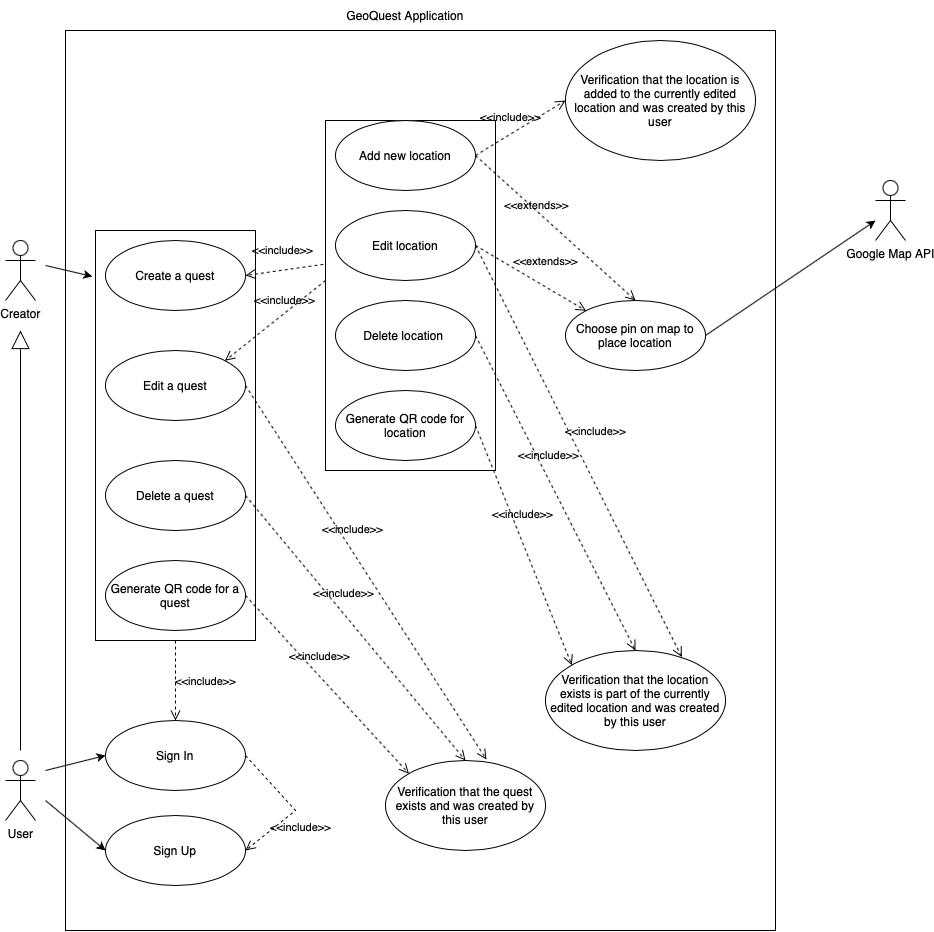

The diagram above was exported from draw.io. Its source (the exported page's mxGraphModel, read from the mxfile embedded in the PNG):
<mxGraphModel dx="517" dy="2076" grid="1" gridSize="10" guides="1" tooltips="1" connect="1" arrows="1" fold="1" page="1" pageScale="1" pageWidth="827" pageHeight="1169" math="0" shadow="0">
  <root>
    <mxCell id="0" />
    <mxCell id="1" parent="0" />
    <mxCell id="ZJyYugzjn_BdGZCNhhWh-45" value="" style="rounded=0;whiteSpace=wrap;html=1;" parent="1" vertex="1">
      <mxGeometry x="110" y="-140" width="710" height="900" as="geometry" />
    </mxCell>
    <mxCell id="ZJyYugzjn_BdGZCNhhWh-42" value="" style="rounded=0;whiteSpace=wrap;html=1;" parent="1" vertex="1">
      <mxGeometry x="370" y="-50" width="170" height="350" as="geometry" />
    </mxCell>
    <mxCell id="ZJyYugzjn_BdGZCNhhWh-16" value="" style="rounded=0;whiteSpace=wrap;html=1;" parent="1" vertex="1">
      <mxGeometry x="140" y="60" width="160" height="410" as="geometry" />
    </mxCell>
    <mxCell id="ZJyYugzjn_BdGZCNhhWh-1" value="Creator" style="shape=umlActor;verticalLabelPosition=bottom;verticalAlign=top;html=1;" parent="1" vertex="1">
      <mxGeometry x="50" y="70" width="30" height="60" as="geometry" />
    </mxCell>
    <mxCell id="ZJyYugzjn_BdGZCNhhWh-2" value="User" style="shape=umlActor;verticalLabelPosition=bottom;verticalAlign=top;html=1;" parent="1" vertex="1">
      <mxGeometry x="50" y="590" width="30" height="60" as="geometry" />
    </mxCell>
    <mxCell id="ZJyYugzjn_BdGZCNhhWh-6" value="" style="endArrow=block;endSize=16;endFill=0;html=1;rounded=0;" parent="1" edge="1">
      <mxGeometry x="0.0011" width="160" relative="1" as="geometry">
        <mxPoint x="65" y="580" as="sourcePoint" />
        <mxPoint x="65" y="160" as="targetPoint" />
        <mxPoint as="offset" />
      </mxGeometry>
    </mxCell>
    <mxCell id="ZJyYugzjn_BdGZCNhhWh-8" value="Create a quest" style="ellipse;whiteSpace=wrap;html=1;" parent="1" vertex="1">
      <mxGeometry x="150" y="70" width="140" height="70" as="geometry" />
    </mxCell>
    <mxCell id="ZJyYugzjn_BdGZCNhhWh-9" value="Edit a quest" style="ellipse;whiteSpace=wrap;html=1;" parent="1" vertex="1">
      <mxGeometry x="150" y="180" width="140" height="70" as="geometry" />
    </mxCell>
    <mxCell id="ZJyYugzjn_BdGZCNhhWh-10" value="Delete a quest" style="ellipse;whiteSpace=wrap;html=1;" parent="1" vertex="1">
      <mxGeometry x="150" y="290" width="140" height="70" as="geometry" />
    </mxCell>
    <mxCell id="ZJyYugzjn_BdGZCNhhWh-11" value="Generate QR code for a quest" style="ellipse;whiteSpace=wrap;html=1;" parent="1" vertex="1">
      <mxGeometry x="150" y="390" width="140" height="70" as="geometry" />
    </mxCell>
    <mxCell id="ZJyYugzjn_BdGZCNhhWh-12" value="Sign In" style="ellipse;whiteSpace=wrap;html=1;" parent="1" vertex="1">
      <mxGeometry x="150" y="550" width="140" height="70" as="geometry" />
    </mxCell>
    <mxCell id="ZJyYugzjn_BdGZCNhhWh-13" value="Sign Up" style="ellipse;whiteSpace=wrap;html=1;" parent="1" vertex="1">
      <mxGeometry x="150" y="645" width="140" height="70" as="geometry" />
    </mxCell>
    <mxCell id="ZJyYugzjn_BdGZCNhhWh-14" value="&amp;lt;&amp;lt;include&amp;gt;&amp;gt;" style="endArrow=open;startArrow=none;endFill=0;startFill=0;endSize=8;html=1;verticalAlign=bottom;dashed=1;labelBackgroundColor=none;rounded=0;entryX=0.5;entryY=0;entryDx=0;entryDy=0;exitX=0.5;exitY=1;exitDx=0;exitDy=0;" parent="1" source="ZJyYugzjn_BdGZCNhhWh-16" target="ZJyYugzjn_BdGZCNhhWh-12" edge="1">
      <mxGeometry x="0.25" y="30" width="160" relative="1" as="geometry">
        <mxPoint x="210" y="470" as="sourcePoint" />
        <mxPoint x="370" y="470" as="targetPoint" />
        <mxPoint as="offset" />
      </mxGeometry>
    </mxCell>
    <mxCell id="ZJyYugzjn_BdGZCNhhWh-15" value="&amp;lt;&amp;lt;include&amp;gt;&amp;gt;" style="endArrow=open;startArrow=none;endFill=0;startFill=0;endSize=8;html=1;verticalAlign=bottom;dashed=1;labelBackgroundColor=none;rounded=0;entryX=1;entryY=0.5;entryDx=0;entryDy=0;exitX=1;exitY=0.5;exitDx=0;exitDy=0;" parent="1" source="ZJyYugzjn_BdGZCNhhWh-12" target="ZJyYugzjn_BdGZCNhhWh-13" edge="1">
      <mxGeometry x="0.2433" y="23" width="160" relative="1" as="geometry">
        <mxPoint x="300" y="584.5" as="sourcePoint" />
        <mxPoint x="460" y="584.5" as="targetPoint" />
        <Array as="points">
          <mxPoint x="340" y="640" />
        </Array>
        <mxPoint as="offset" />
      </mxGeometry>
    </mxCell>
    <mxCell id="ZJyYugzjn_BdGZCNhhWh-19" value="" style="endArrow=classic;html=1;rounded=0;entryX=0;entryY=0.5;entryDx=0;entryDy=0;" parent="1" target="ZJyYugzjn_BdGZCNhhWh-12" edge="1">
      <mxGeometry width="50" height="50" relative="1" as="geometry">
        <mxPoint x="90" y="600" as="sourcePoint" />
        <mxPoint x="420" y="370" as="targetPoint" />
      </mxGeometry>
    </mxCell>
    <mxCell id="ZJyYugzjn_BdGZCNhhWh-20" value="" style="endArrow=classic;html=1;rounded=0;entryX=0;entryY=0.5;entryDx=0;entryDy=0;" parent="1" target="ZJyYugzjn_BdGZCNhhWh-13" edge="1">
      <mxGeometry width="50" height="50" relative="1" as="geometry">
        <mxPoint x="90" y="630" as="sourcePoint" />
        <mxPoint x="160" y="595" as="targetPoint" />
      </mxGeometry>
    </mxCell>
    <mxCell id="ZJyYugzjn_BdGZCNhhWh-21" value="" style="endArrow=classic;html=1;rounded=0;entryX=-0.02;entryY=0.112;entryDx=0;entryDy=0;entryPerimeter=0;" parent="1" target="ZJyYugzjn_BdGZCNhhWh-16" edge="1">
      <mxGeometry width="50" height="50" relative="1" as="geometry">
        <mxPoint x="90" y="95" as="sourcePoint" />
        <mxPoint x="150" y="80" as="targetPoint" />
      </mxGeometry>
    </mxCell>
    <mxCell id="ZJyYugzjn_BdGZCNhhWh-22" value="Verification that the quest exists and was created by this user" style="ellipse;whiteSpace=wrap;html=1;" parent="1" vertex="1">
      <mxGeometry x="430" y="590" width="160" height="90" as="geometry" />
    </mxCell>
    <mxCell id="ZJyYugzjn_BdGZCNhhWh-23" value="Verification that the location exists is part of the currently edited location and was created by this user" style="ellipse;whiteSpace=wrap;html=1;" parent="1" vertex="1">
      <mxGeometry x="590" y="480" width="180" height="100" as="geometry" />
    </mxCell>
    <mxCell id="ZJyYugzjn_BdGZCNhhWh-24" value="&amp;lt;&amp;lt;include&amp;gt;&amp;gt;" style="endArrow=open;startArrow=none;endFill=0;startFill=0;endSize=8;html=1;verticalAlign=bottom;dashed=1;labelBackgroundColor=none;rounded=0;exitX=1;exitY=0.5;exitDx=0;exitDy=0;entryX=0.631;entryY=-0.011;entryDx=0;entryDy=0;entryPerimeter=0;" parent="1" source="ZJyYugzjn_BdGZCNhhWh-9" target="ZJyYugzjn_BdGZCNhhWh-22" edge="1">
      <mxGeometry x="-0.1585" y="7" width="160" relative="1" as="geometry">
        <mxPoint x="450" y="175" as="sourcePoint" />
        <mxPoint x="350" y="465" as="targetPoint" />
        <mxPoint as="offset" />
      </mxGeometry>
    </mxCell>
    <mxCell id="ZJyYugzjn_BdGZCNhhWh-25" value="&amp;lt;&amp;lt;include&amp;gt;&amp;gt;" style="endArrow=open;startArrow=none;endFill=0;startFill=0;endSize=8;html=1;verticalAlign=bottom;dashed=1;labelBackgroundColor=none;rounded=0;exitX=1;exitY=0.5;exitDx=0;exitDy=0;entryX=0.5;entryY=0;entryDx=0;entryDy=0;" parent="1" source="ZJyYugzjn_BdGZCNhhWh-10" target="ZJyYugzjn_BdGZCNhhWh-22" edge="1">
      <mxGeometry x="-0.1585" y="7" width="160" relative="1" as="geometry">
        <mxPoint x="300" y="225" as="sourcePoint" />
        <mxPoint x="600" y="200" as="targetPoint" />
        <mxPoint as="offset" />
      </mxGeometry>
    </mxCell>
    <mxCell id="ZJyYugzjn_BdGZCNhhWh-26" value="&amp;lt;&amp;lt;include&amp;gt;&amp;gt;" style="endArrow=open;startArrow=none;endFill=0;startFill=0;endSize=8;html=1;verticalAlign=bottom;dashed=1;labelBackgroundColor=none;rounded=0;exitX=1;exitY=0.5;exitDx=0;exitDy=0;entryX=0;entryY=0;entryDx=0;entryDy=0;" parent="1" source="ZJyYugzjn_BdGZCNhhWh-11" target="ZJyYugzjn_BdGZCNhhWh-22" edge="1">
      <mxGeometry x="-0.1585" y="7" width="160" relative="1" as="geometry">
        <mxPoint x="310" y="235" as="sourcePoint" />
        <mxPoint x="600" y="200" as="targetPoint" />
        <mxPoint as="offset" />
      </mxGeometry>
    </mxCell>
    <mxCell id="ZJyYugzjn_BdGZCNhhWh-27" value="Add new location" style="ellipse;whiteSpace=wrap;html=1;" parent="1" vertex="1">
      <mxGeometry x="380" y="-50" width="140" height="70" as="geometry" />
    </mxCell>
    <mxCell id="ZJyYugzjn_BdGZCNhhWh-28" value="Choose pin on map to place location" style="ellipse;whiteSpace=wrap;html=1;" parent="1" vertex="1">
      <mxGeometry x="610" y="130" width="140" height="70" as="geometry" />
    </mxCell>
    <mxCell id="ZJyYugzjn_BdGZCNhhWh-29" value="Edit location" style="ellipse;whiteSpace=wrap;html=1;" parent="1" vertex="1">
      <mxGeometry x="380" y="40" width="140" height="70" as="geometry" />
    </mxCell>
    <mxCell id="ZJyYugzjn_BdGZCNhhWh-30" value="Delete location&amp;nbsp;" style="ellipse;whiteSpace=wrap;html=1;" parent="1" vertex="1">
      <mxGeometry x="380" y="130" width="140" height="70" as="geometry" />
    </mxCell>
    <mxCell id="ZJyYugzjn_BdGZCNhhWh-31" value="Generate QR code for location" style="ellipse;whiteSpace=wrap;html=1;" parent="1" vertex="1">
      <mxGeometry x="380" y="220" width="140" height="70" as="geometry" />
    </mxCell>
    <mxCell id="ZJyYugzjn_BdGZCNhhWh-32" value="&amp;lt;&amp;lt;include&amp;gt;&amp;gt;" style="endArrow=open;startArrow=none;endFill=0;startFill=0;endSize=8;html=1;verticalAlign=bottom;dashed=1;labelBackgroundColor=none;rounded=0;entryX=0;entryY=0;entryDx=0;entryDy=0;exitX=1;exitY=0.5;exitDx=0;exitDy=0;" parent="1" source="ZJyYugzjn_BdGZCNhhWh-31" target="ZJyYugzjn_BdGZCNhhWh-23" edge="1">
      <mxGeometry x="-0.1585" y="7" width="160" relative="1" as="geometry">
        <mxPoint x="540" y="300" as="sourcePoint" />
        <mxPoint x="671" y="480" as="targetPoint" />
        <mxPoint as="offset" />
      </mxGeometry>
    </mxCell>
    <mxCell id="ZJyYugzjn_BdGZCNhhWh-34" value="&amp;lt;&amp;lt;include&amp;gt;&amp;gt;" style="endArrow=open;startArrow=none;endFill=0;startFill=0;endSize=8;html=1;verticalAlign=bottom;dashed=1;labelBackgroundColor=none;rounded=0;entryX=0.5;entryY=0;entryDx=0;entryDy=0;exitX=1;exitY=0.5;exitDx=0;exitDy=0;" parent="1" source="ZJyYugzjn_BdGZCNhhWh-30" target="ZJyYugzjn_BdGZCNhhWh-23" edge="1">
      <mxGeometry x="-0.1585" y="7" width="160" relative="1" as="geometry">
        <mxPoint x="540" y="275" as="sourcePoint" />
        <mxPoint x="700" y="500" as="targetPoint" />
        <mxPoint as="offset" />
      </mxGeometry>
    </mxCell>
    <mxCell id="ZJyYugzjn_BdGZCNhhWh-35" value="&amp;lt;&amp;lt;include&amp;gt;&amp;gt;" style="endArrow=open;startArrow=none;endFill=0;startFill=0;endSize=8;html=1;verticalAlign=bottom;dashed=1;labelBackgroundColor=none;rounded=0;entryX=0.757;entryY=0.065;entryDx=0;entryDy=0;exitX=1;exitY=0.5;exitDx=0;exitDy=0;entryPerimeter=0;" parent="1" source="ZJyYugzjn_BdGZCNhhWh-29" target="ZJyYugzjn_BdGZCNhhWh-23" edge="1">
      <mxGeometry x="-0.0089" y="20" width="160" relative="1" as="geometry">
        <mxPoint x="530" y="175" as="sourcePoint" />
        <mxPoint x="690" y="490" as="targetPoint" />
        <mxPoint as="offset" />
      </mxGeometry>
    </mxCell>
    <mxCell id="ZJyYugzjn_BdGZCNhhWh-37" value="Verification that the location is added to the currently edited location and was created by this user" style="ellipse;whiteSpace=wrap;html=1;" parent="1" vertex="1">
      <mxGeometry x="610" y="-130" width="190" height="120" as="geometry" />
    </mxCell>
    <mxCell id="ZJyYugzjn_BdGZCNhhWh-38" value="&amp;lt;&amp;lt;include&amp;gt;&amp;gt;" style="endArrow=open;startArrow=none;endFill=0;startFill=0;endSize=8;html=1;verticalAlign=bottom;dashed=1;labelBackgroundColor=none;rounded=0;entryX=0;entryY=0.5;entryDx=0;entryDy=0;exitX=1;exitY=0.5;exitDx=0;exitDy=0;" parent="1" source="ZJyYugzjn_BdGZCNhhWh-27" target="ZJyYugzjn_BdGZCNhhWh-37" edge="1">
      <mxGeometry x="-0.1585" y="7" width="160" relative="1" as="geometry">
        <mxPoint x="530" y="85" as="sourcePoint" />
        <mxPoint x="736" y="497" as="targetPoint" />
        <mxPoint as="offset" />
      </mxGeometry>
    </mxCell>
    <mxCell id="ZJyYugzjn_BdGZCNhhWh-40" value="&amp;lt;&amp;lt;include&amp;gt;&amp;gt;" style="endArrow=open;startArrow=none;endFill=0;startFill=0;endSize=8;html=1;verticalAlign=bottom;dashed=1;labelBackgroundColor=none;rounded=0;exitX=-0.013;exitY=0.411;exitDx=0;exitDy=0;entryX=1;entryY=0.5;entryDx=0;entryDy=0;exitPerimeter=0;" parent="1" source="ZJyYugzjn_BdGZCNhhWh-42" target="ZJyYugzjn_BdGZCNhhWh-8" edge="1">
      <mxGeometry x="0.0333" y="-11" width="160" relative="1" as="geometry">
        <mxPoint x="380" y="75" as="sourcePoint" />
        <mxPoint x="283" y="110" as="targetPoint" />
        <mxPoint as="offset" />
      </mxGeometry>
    </mxCell>
    <mxCell id="ZJyYugzjn_BdGZCNhhWh-41" value="&amp;lt;&amp;lt;include&amp;gt;&amp;gt;" style="endArrow=open;startArrow=none;endFill=0;startFill=0;endSize=8;html=1;verticalAlign=bottom;dashed=1;labelBackgroundColor=none;rounded=0;entryX=1;entryY=0;entryDx=0;entryDy=0;" parent="1" target="ZJyYugzjn_BdGZCNhhWh-9" edge="1">
      <mxGeometry x="-0.2134" y="-3" width="160" relative="1" as="geometry">
        <mxPoint x="370" y="110" as="sourcePoint" />
        <mxPoint x="300" y="115" as="targetPoint" />
        <mxPoint as="offset" />
      </mxGeometry>
    </mxCell>
    <mxCell id="ZJyYugzjn_BdGZCNhhWh-43" value="&amp;lt;&amp;lt;extends&amp;gt;&amp;gt;" style="endArrow=open;startArrow=none;endFill=0;startFill=0;endSize=8;html=1;verticalAlign=bottom;dashed=1;labelBackgroundColor=none;rounded=0;exitX=1;exitY=0.5;exitDx=0;exitDy=0;entryX=0;entryY=0;entryDx=0;entryDy=0;" parent="1" source="ZJyYugzjn_BdGZCNhhWh-29" target="ZJyYugzjn_BdGZCNhhWh-28" edge="1">
      <mxGeometry x="0.1391" y="14" width="160" relative="1" as="geometry">
        <mxPoint x="691" y="10" as="sourcePoint" />
        <mxPoint x="590" y="90" as="targetPoint" />
        <mxPoint as="offset" />
      </mxGeometry>
    </mxCell>
    <mxCell id="ZJyYugzjn_BdGZCNhhWh-44" value="&amp;lt;&amp;lt;extends&amp;gt;&amp;gt;" style="endArrow=open;startArrow=none;endFill=0;startFill=0;endSize=8;html=1;verticalAlign=bottom;dashed=1;labelBackgroundColor=none;rounded=0;exitX=1;exitY=0.5;exitDx=0;exitDy=0;entryX=0.5;entryY=0;entryDx=0;entryDy=0;" parent="1" source="ZJyYugzjn_BdGZCNhhWh-27" target="ZJyYugzjn_BdGZCNhhWh-28" edge="1">
      <mxGeometry x="-0.2134" y="-3" width="160" relative="1" as="geometry">
        <mxPoint x="690" y="140" as="sourcePoint" />
        <mxPoint x="530" y="85" as="targetPoint" />
        <mxPoint as="offset" />
      </mxGeometry>
    </mxCell>
    <mxCell id="ZJyYugzjn_BdGZCNhhWh-46" value="GeoQuest Application" style="text;html=1;strokeColor=none;fillColor=none;align=center;verticalAlign=middle;whiteSpace=wrap;rounded=0;" parent="1" vertex="1">
      <mxGeometry x="325" y="-170" width="250" height="30" as="geometry" />
    </mxCell>
    <mxCell id="ZJyYugzjn_BdGZCNhhWh-47" value="Google Map API" style="shape=umlActor;verticalLabelPosition=bottom;verticalAlign=top;html=1;" parent="1" vertex="1">
      <mxGeometry x="920" y="10" width="30" height="60" as="geometry" />
    </mxCell>
    <mxCell id="ZJyYugzjn_BdGZCNhhWh-53" value="" style="edgeStyle=none;orthogonalLoop=1;jettySize=auto;html=1;rounded=0;" parent="1" target="ZJyYugzjn_BdGZCNhhWh-47" edge="1">
      <mxGeometry width="100" relative="1" as="geometry">
        <mxPoint x="750" y="165" as="sourcePoint" />
        <mxPoint x="930" y="110" as="targetPoint" />
        <Array as="points" />
      </mxGeometry>
    </mxCell>
  </root>
</mxGraphModel>